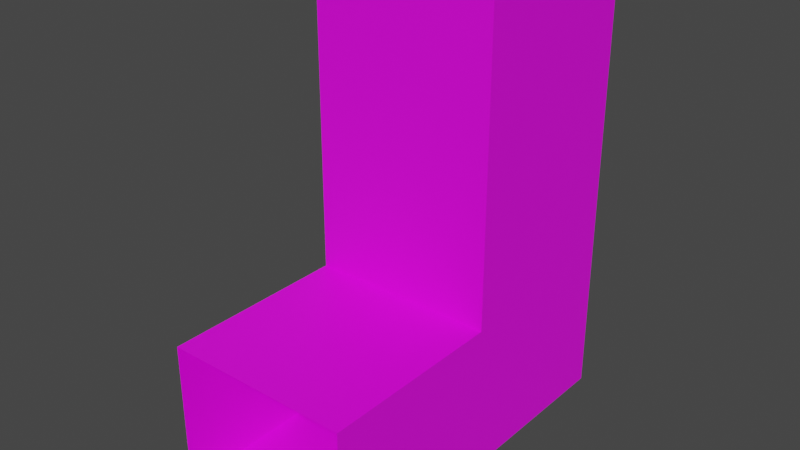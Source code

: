 # Source: maze_piece_7_climb_2.blend  (saved by Blender 4.0.36; exported with 4.5.12 LTS)
import bpy
from mathutils import Matrix  # noqa: F401  (used for matrix-valued properties, if any)

bpy.ops.wm.read_factory_settings(use_empty=True)
scene = bpy.context.scene
scene.name = 'Scene'

# ---- collections
col_collection = bpy.data.collections.new('Collection'); scene.collection.children.link(col_collection)

# ---- images (referenced by path relative to the original .blend; pixels are not part of the script)
import os
ASSET_DIR = os.environ.get("B2B_ASSET_DIR", "")  # directory of the original .blend (textures are referenced by path, not embedded)
HERE = os.path.dirname(os.path.abspath(__file__))  # packed textures are extracted next to this script under _unpacked/

def load_image(name, relpath, width, height, colorspace="sRGB"):
    """Load a texture the original file referenced (path relative to the .blend, or extracted next to this script)."""
    p = next((c for c in (os.path.join(HERE, relpath), os.path.join(ASSET_DIR, relpath)) if relpath and os.path.exists(c)), "")
    if p:
        img = bpy.data.images.load(p, check_existing=True)
        img.name = name
    else:  # same state as the original file: an image datablock whose file is absent (Cycles renders it pink)
        img = bpy.data.images.new(name, width, height)
        img.source = "FILE"
        img.filepath = "//" + (relpath or name)
    img.colorspace_settings.name = colorspace
    return img
img_wall_texture_png = load_image('Wall texture.png', 'Wall texture.png', 1024, 1024, 'sRGB')
img_wall_texture_png_001 = load_image('Wall texture.png.001', 'Wall texture.png', 1024, 1024, 'sRGB')
img_wall_texture_png_002 = load_image('Wall texture.png.002', 'Wall texture.png', 1024, 1024, 'sRGB')
img_wall_texture_png_003 = load_image('Wall texture.png.003', 'Wall texture.png', 1024, 1024, 'sRGB')
img_wall_texture_png_011 = load_image('Wall texture.png.011', 'Wall texture.png', 1024, 1024, 'sRGB')
img_wall_texture_png_010 = load_image('Wall texture.png.010', 'Wall texture.png', 1024, 1024, 'sRGB')
img_wall_texture_png_009 = load_image('Wall texture.png.009', 'Wall texture.png', 1024, 1024, 'sRGB')
img_wall_texture_png_008 = load_image('Wall texture.png.008', 'Wall texture.png', 1024, 1024, 'sRGB')
img_wall_texture_png_007 = load_image('Wall texture.png.007', 'Wall texture.png', 1024, 1024, 'sRGB')
img_wall_texture_png_006 = load_image('Wall texture.png.006', 'Wall texture.png', 1024, 1024, 'sRGB')
img_wall_texture_png_005 = load_image('Wall texture.png.005', 'Wall texture.png', 1024, 1024, 'sRGB')
img_wall_texture_png_004 = load_image('Wall texture.png.004', 'Wall texture.png', 1024, 1024, 'sRGB')
img_wall_texture_png_012 = load_image('Wall texture.png.012', 'Wall texture.png', 1024, 1024, 'sRGB')

# ---- materials (node trees are filled in below, after node groups)
mat_material_001 = bpy.data.materials.new('Material.001')
mat_material_001.use_transparent_shadow = False
mat_material_002 = bpy.data.materials.new('Material.002')
mat_material_002.use_transparent_shadow = False
mat_material_003 = bpy.data.materials.new('Material.003')
mat_material_003.use_transparent_shadow = False
mat_material_004 = bpy.data.materials.new('Material.004')
mat_material_004.use_transparent_shadow = False
mat_material_013 = bpy.data.materials.new('Material.013')
mat_material_013.use_transparent_shadow = False
mat_material_012 = bpy.data.materials.new('Material.012')
mat_material_012.use_transparent_shadow = False
mat_material_011 = bpy.data.materials.new('Material.011')
mat_material_011.use_transparent_shadow = False
mat_material_010 = bpy.data.materials.new('Material.010')
mat_material_010.use_transparent_shadow = False
mat_material_009 = bpy.data.materials.new('Material.009')
mat_material_009.use_transparent_shadow = False
mat_material_008 = bpy.data.materials.new('Material.008')
mat_material_008.use_transparent_shadow = False
mat_material_007 = bpy.data.materials.new('Material.007')
mat_material_007.use_transparent_shadow = False
mat_material_006 = bpy.data.materials.new('Material.006')
mat_material_006.use_transparent_shadow = False
mat_material_005 = bpy.data.materials.new('Material.005')
mat_material_005.use_transparent_shadow = False

# ---- material node trees
mat_material_001.use_nodes = True; mat_material_001.node_tree.nodes.clear()
_N = mat_material_001.node_tree.nodes; _L = mat_material_001.node_tree.links
n0 = _N.new('ShaderNodeBsdfPrincipled'); n0.name = 'Principled BSDF'; n0.location = (10, 300)
n0.distribution = 'GGX'
n0.subsurface_method = 'RANDOM_WALK_SKIN'
n0.inputs[3].default_value = 1.45
n0.inputs[27].default_value = (0.0, 0.0, 0.0, 1.0)
n0.inputs[28].default_value = 1.0
n1 = _N.new('ShaderNodeOutputMaterial'); n1.name = 'Material Output'; n1.location = (300, 300)
n2 = _N.new('ShaderNodeTexImage'); n2.name = 'Image Texture'; n2.location = (-280, 280)
n2.image = img_wall_texture_png
_L.new(n0.outputs[0], n1.inputs[0])
_L.new(n2.outputs[0], n0.inputs[0])
n1.is_active_output = True
mat_material_002.use_nodes = True; mat_material_002.node_tree.nodes.clear()
_N = mat_material_002.node_tree.nodes; _L = mat_material_002.node_tree.links
n0 = _N.new('ShaderNodeBsdfPrincipled'); n0.name = 'Principled BSDF'; n0.location = (10, 300)
n0.distribution = 'GGX'
n0.subsurface_method = 'RANDOM_WALK_SKIN'
n0.inputs[3].default_value = 1.45
n0.inputs[27].default_value = (0.0, 0.0, 0.0, 1.0)
n0.inputs[28].default_value = 1.0
n1 = _N.new('ShaderNodeOutputMaterial'); n1.name = 'Material Output'; n1.location = (300, 300)
n2 = _N.new('ShaderNodeTexImage'); n2.name = 'Image Texture'; n2.location = (-280, 280)
n2.image = img_wall_texture_png_001
_L.new(n0.outputs[0], n1.inputs[0])
_L.new(n2.outputs[0], n0.inputs[0])
n1.is_active_output = True
mat_material_003.use_nodes = True; mat_material_003.node_tree.nodes.clear()
_N = mat_material_003.node_tree.nodes; _L = mat_material_003.node_tree.links
n0 = _N.new('ShaderNodeBsdfPrincipled'); n0.name = 'Principled BSDF'; n0.location = (10, 300)
n0.distribution = 'GGX'
n0.subsurface_method = 'RANDOM_WALK_SKIN'
n0.inputs[3].default_value = 1.45
n0.inputs[27].default_value = (0.0, 0.0, 0.0, 1.0)
n0.inputs[28].default_value = 1.0
n1 = _N.new('ShaderNodeOutputMaterial'); n1.name = 'Material Output'; n1.location = (300, 300)
n2 = _N.new('ShaderNodeTexImage'); n2.name = 'Image Texture'; n2.location = (-280, 280)
n2.image = img_wall_texture_png_002
_L.new(n0.outputs[0], n1.inputs[0])
_L.new(n2.outputs[0], n0.inputs[0])
n1.is_active_output = True
mat_material_004.use_nodes = True; mat_material_004.node_tree.nodes.clear()
_N = mat_material_004.node_tree.nodes; _L = mat_material_004.node_tree.links
n0 = _N.new('ShaderNodeBsdfPrincipled'); n0.name = 'Principled BSDF'; n0.location = (10, 300)
n0.distribution = 'GGX'
n0.subsurface_method = 'RANDOM_WALK_SKIN'
n0.inputs[3].default_value = 1.45
n0.inputs[27].default_value = (0.0, 0.0, 0.0, 1.0)
n0.inputs[28].default_value = 1.0
n1 = _N.new('ShaderNodeOutputMaterial'); n1.name = 'Material Output'; n1.location = (300, 300)
n2 = _N.new('ShaderNodeTexImage'); n2.name = 'Image Texture'; n2.location = (-280, 280)
n2.image = img_wall_texture_png_003
_L.new(n0.outputs[0], n1.inputs[0])
_L.new(n2.outputs[0], n0.inputs[0])
n1.is_active_output = True
mat_material_013.use_nodes = True; mat_material_013.node_tree.nodes.clear()
_N = mat_material_013.node_tree.nodes; _L = mat_material_013.node_tree.links
n0 = _N.new('ShaderNodeBsdfPrincipled'); n0.name = 'Principled BSDF'; n0.location = (10, 300)
n0.distribution = 'GGX'
n0.subsurface_method = 'RANDOM_WALK_SKIN'
n0.inputs[3].default_value = 1.45
n0.inputs[27].default_value = (0.0, 0.0, 0.0, 1.0)
n0.inputs[28].default_value = 1.0
n1 = _N.new('ShaderNodeOutputMaterial'); n1.name = 'Material Output'; n1.location = (300, 300)
n2 = _N.new('ShaderNodeTexImage'); n2.name = 'Image Texture'; n2.location = (-280, 280)
n2.image = img_wall_texture_png_011
_L.new(n0.outputs[0], n1.inputs[0])
_L.new(n2.outputs[0], n0.inputs[0])
n1.is_active_output = True
mat_material_012.use_nodes = True; mat_material_012.node_tree.nodes.clear()
_N = mat_material_012.node_tree.nodes; _L = mat_material_012.node_tree.links
n0 = _N.new('ShaderNodeBsdfPrincipled'); n0.name = 'Principled BSDF'; n0.location = (10, 300)
n0.distribution = 'GGX'
n0.subsurface_method = 'RANDOM_WALK_SKIN'
n0.inputs[3].default_value = 1.45
n0.inputs[27].default_value = (0.0, 0.0, 0.0, 1.0)
n0.inputs[28].default_value = 1.0
n1 = _N.new('ShaderNodeOutputMaterial'); n1.name = 'Material Output'; n1.location = (300, 300)
n2 = _N.new('ShaderNodeTexImage'); n2.name = 'Image Texture'; n2.location = (-280, 280)
n2.image = img_wall_texture_png_010
_L.new(n0.outputs[0], n1.inputs[0])
_L.new(n2.outputs[0], n0.inputs[0])
n1.is_active_output = True
mat_material_011.use_nodes = True; mat_material_011.node_tree.nodes.clear()
_N = mat_material_011.node_tree.nodes; _L = mat_material_011.node_tree.links
n0 = _N.new('ShaderNodeBsdfPrincipled'); n0.name = 'Principled BSDF'; n0.location = (10, 300)
n0.distribution = 'GGX'
n0.subsurface_method = 'RANDOM_WALK_SKIN'
n0.inputs[3].default_value = 1.45
n0.inputs[27].default_value = (0.0, 0.0, 0.0, 1.0)
n0.inputs[28].default_value = 1.0
n1 = _N.new('ShaderNodeOutputMaterial'); n1.name = 'Material Output'; n1.location = (300, 300)
n2 = _N.new('ShaderNodeTexImage'); n2.name = 'Image Texture'; n2.location = (-280, 280)
n2.image = img_wall_texture_png_009
_L.new(n0.outputs[0], n1.inputs[0])
_L.new(n2.outputs[0], n0.inputs[0])
n1.is_active_output = True
mat_material_010.use_nodes = True; mat_material_010.node_tree.nodes.clear()
_N = mat_material_010.node_tree.nodes; _L = mat_material_010.node_tree.links
n0 = _N.new('ShaderNodeBsdfPrincipled'); n0.name = 'Principled BSDF'; n0.location = (10, 300)
n0.distribution = 'GGX'
n0.subsurface_method = 'RANDOM_WALK_SKIN'
n0.inputs[3].default_value = 1.45
n0.inputs[27].default_value = (0.0, 0.0, 0.0, 1.0)
n0.inputs[28].default_value = 1.0
n1 = _N.new('ShaderNodeOutputMaterial'); n1.name = 'Material Output'; n1.location = (300, 300)
n2 = _N.new('ShaderNodeTexImage'); n2.name = 'Image Texture'; n2.location = (-280, 280)
n2.image = img_wall_texture_png_008
_L.new(n0.outputs[0], n1.inputs[0])
_L.new(n2.outputs[0], n0.inputs[0])
n1.is_active_output = True
mat_material_009.use_nodes = True; mat_material_009.node_tree.nodes.clear()
_N = mat_material_009.node_tree.nodes; _L = mat_material_009.node_tree.links
n0 = _N.new('ShaderNodeBsdfPrincipled'); n0.name = 'Principled BSDF'; n0.location = (10, 300)
n0.distribution = 'GGX'
n0.subsurface_method = 'RANDOM_WALK_SKIN'
n0.inputs[3].default_value = 1.45
n0.inputs[27].default_value = (0.0, 0.0, 0.0, 1.0)
n0.inputs[28].default_value = 1.0
n1 = _N.new('ShaderNodeOutputMaterial'); n1.name = 'Material Output'; n1.location = (300, 300)
n2 = _N.new('ShaderNodeTexImage'); n2.name = 'Image Texture'; n2.location = (-280, 280)
n2.image = img_wall_texture_png_007
_L.new(n0.outputs[0], n1.inputs[0])
_L.new(n2.outputs[0], n0.inputs[0])
n1.is_active_output = True
mat_material_008.use_nodes = True; mat_material_008.node_tree.nodes.clear()
_N = mat_material_008.node_tree.nodes; _L = mat_material_008.node_tree.links
n0 = _N.new('ShaderNodeBsdfPrincipled'); n0.name = 'Principled BSDF'; n0.location = (10, 300)
n0.distribution = 'GGX'
n0.subsurface_method = 'RANDOM_WALK_SKIN'
n0.inputs[3].default_value = 1.45
n0.inputs[27].default_value = (0.0, 0.0, 0.0, 1.0)
n0.inputs[28].default_value = 1.0
n1 = _N.new('ShaderNodeOutputMaterial'); n1.name = 'Material Output'; n1.location = (300, 300)
n2 = _N.new('ShaderNodeTexImage'); n2.name = 'Image Texture'; n2.location = (-280, 280)
n2.image = img_wall_texture_png_006
_L.new(n0.outputs[0], n1.inputs[0])
_L.new(n2.outputs[0], n0.inputs[0])
n1.is_active_output = True
mat_material_007.use_nodes = True; mat_material_007.node_tree.nodes.clear()
_N = mat_material_007.node_tree.nodes; _L = mat_material_007.node_tree.links
n0 = _N.new('ShaderNodeBsdfPrincipled'); n0.name = 'Principled BSDF'; n0.location = (10, 300)
n0.distribution = 'GGX'
n0.subsurface_method = 'RANDOM_WALK_SKIN'
n0.inputs[3].default_value = 1.45
n0.inputs[27].default_value = (0.0, 0.0, 0.0, 1.0)
n0.inputs[28].default_value = 1.0
n1 = _N.new('ShaderNodeOutputMaterial'); n1.name = 'Material Output'; n1.location = (300, 300)
n2 = _N.new('ShaderNodeTexImage'); n2.name = 'Image Texture'; n2.location = (-280, 280)
n2.image = img_wall_texture_png_005
_L.new(n0.outputs[0], n1.inputs[0])
_L.new(n2.outputs[0], n0.inputs[0])
n1.is_active_output = True
mat_material_006.use_nodes = True; mat_material_006.node_tree.nodes.clear()
_N = mat_material_006.node_tree.nodes; _L = mat_material_006.node_tree.links
n0 = _N.new('ShaderNodeBsdfPrincipled'); n0.name = 'Principled BSDF'; n0.location = (10, 300)
n0.distribution = 'GGX'
n0.subsurface_method = 'RANDOM_WALK_SKIN'
n0.inputs[3].default_value = 1.45
n0.inputs[27].default_value = (0.0, 0.0, 0.0, 1.0)
n0.inputs[28].default_value = 1.0
n1 = _N.new('ShaderNodeOutputMaterial'); n1.name = 'Material Output'; n1.location = (300, 300)
n2 = _N.new('ShaderNodeTexImage'); n2.name = 'Image Texture'; n2.location = (-280, 280)
n2.image = img_wall_texture_png_004
_L.new(n0.outputs[0], n1.inputs[0])
_L.new(n2.outputs[0], n0.inputs[0])
n1.is_active_output = True
mat_material_005.use_nodes = True; mat_material_005.node_tree.nodes.clear()
_N = mat_material_005.node_tree.nodes; _L = mat_material_005.node_tree.links
n0 = _N.new('ShaderNodeBsdfPrincipled'); n0.name = 'Principled BSDF'; n0.location = (10, 300)
n0.distribution = 'GGX'
n0.subsurface_method = 'RANDOM_WALK_SKIN'
n0.inputs[3].default_value = 1.45
n0.inputs[27].default_value = (0.0, 0.0, 0.0, 1.0)
n0.inputs[28].default_value = 1.0
n1 = _N.new('ShaderNodeOutputMaterial'); n1.name = 'Material Output'; n1.location = (300, 300)
n2 = _N.new('ShaderNodeTexImage'); n2.name = 'Image Texture'; n2.location = (-280, 280)
n2.image = img_wall_texture_png_012
_L.new(n0.outputs[0], n1.inputs[0])
_L.new(n2.outputs[0], n0.inputs[0])
n1.is_active_output = True

# ---- world
world_world = bpy.data.worlds.new('World'); scene.world = world_world
world_world.use_nodes = True; world_world.node_tree.nodes.clear()
_N = world_world.node_tree.nodes; _L = world_world.node_tree.links
n0 = _N.new('ShaderNodeOutputWorld'); n0.name = 'World Output'; n0.location = (300, 300)
n1 = _N.new('ShaderNodeBackground'); n1.name = 'Background'; n1.location = (10, 300)
n1.inputs[0].default_value = (0.05088, 0.05088, 0.05088, 1.0)
_L.new(n1.outputs[0], n0.inputs[0])
n0.is_active_output = True
world_world.color = (0.05088, 0.05088, 0.05088)
world_world.use_sun_shadow = False
world_world.sun_shadow_jitter_overblur = 0.0

# ---- meshes
me_plane_001 = bpy.data.meshes.new('Plane.001')
me_plane_001.from_pydata([(-1.0, -1.0, 1.49e-08), (1.0, -1.0, 0.0), (-1.0, 1.0, 5.96e-08), (1.0, 1.0, 1.49e-08), (1.0, -1.0, 1.6), (1.0, 1.0, 1.6), (-1.0, -1.0, 1.6), (-1.0, 1.0, 1.6)], [], [(0, 1, 3, 2), (3, 1, 4, 5), (0, 2, 7, 6), (7, 2, 3, 5)])
_uv = me_plane_001.uv_layers.new(name='UVMap')
_uv.uv.foreach_set('vector', [0.0, 0.0, 1.0, 0.0, 1.0, 1.0, 0.0, 1.0, 1.0, 1.0, 2.98e-08, 1.0, 0.0, 2.98e-08, 1.0, 0.0, 0.0, 0.0, 1.0, 0.0, 1.0, 1.0, 0.0, 1.0, 0.0, 0.0, 0.0, 1.0, 1.0, 1.0, 1.0, 0.0])
me_plane_001.materials.append(mat_material_001)
me_plane_001.update()
me_plane_002 = bpy.data.meshes.new('Plane.002')
me_plane_002.from_pydata([(-1.0, -1.0, 1.49e-08), (1.0, -1.0, 0.0), (-1.0, 1.0, 5.96e-08), (1.0, 1.0, 1.49e-08), (1.0, -1.0, 1.6), (1.0, 1.0, 1.6), (-1.0, -1.0, 1.6), (-1.0, 1.0, 1.6)], [], [(0, 1, 3, 2), (3, 1, 4, 5), (4, 6, 7, 5), (0, 2, 7, 6)])
_uv = me_plane_002.uv_layers.new(name='UVMap')
_uv.uv.foreach_set('vector', [0.0, 0.0, 1.0, 0.0, 1.0, 1.0, 0.0, 1.0, 1.0, 1.0, 2.98e-08, 1.0, 0.0, 2.98e-08, 1.0, 0.0, 0.0, 0.0, 1.0, 0.0, 1.0, 1.0, 0.0, 1.0, 0.0, 0.0, 1.0, 0.0, 1.0, 1.0, 0.0, 1.0])
me_plane_002.materials.append(mat_material_002)
me_plane_002.update()
me_plane_003 = bpy.data.meshes.new('Plane.003')
me_plane_003.from_pydata([(-1.0, -1.0, 1.49e-08), (1.0, -1.0, 0.0), (-1.0, 1.0, 5.96e-08), (1.0, 1.0, 1.49e-08), (1.0, -1.0, 1.6), (1.0, 1.0, 1.6), (-1.0, -1.0, 1.6), (-1.0, 1.0, 1.6)], [], [(3, 1, 4, 5), (1, 0, 6, 4), (0, 2, 7, 6), (7, 2, 3, 5)])
_uv = me_plane_003.uv_layers.new(name='UVMap')
_uv.uv.foreach_set('vector', [1.0, 1.0, 2.98e-08, 1.0, 0.0, 2.98e-08, 1.0, 0.0, 0.0, 0.0, 1.0, 0.0, 1.0, 1.0, 0.0, 1.0, 0.0, 0.0, 1.0, 0.0, 1.0, 1.0, 0.0, 1.0, 0.0, 0.0, 0.0, 1.0, 1.0, 1.0, 1.0, 0.0])
me_plane_003.materials.append(mat_material_003)
me_plane_003.update()
me_plane_004 = bpy.data.meshes.new('Plane.004')
me_plane_004.from_pydata([(-1.0, -1.0, 1.49e-08), (1.0, -1.0, 0.0), (-1.0, 1.0, 5.96e-08), (1.0, 1.0, 1.49e-08), (1.0, -1.0, 1.6), (1.0, 1.0, 1.6), (-1.0, -1.0, 1.6), (-1.0, 1.0, 1.6)], [], [(3, 1, 4, 5), (1, 0, 6, 4), (4, 6, 7, 5), (0, 2, 7, 6)])
_uv = me_plane_004.uv_layers.new(name='UVMap')
_uv.uv.foreach_set('vector', [1.0, 1.0, 2.98e-08, 1.0, 0.0, 2.98e-08, 1.0, 0.0, 0.0, 0.0, 1.0, 0.0, 1.0, 1.0, 0.0, 1.0, 0.0, 0.0, 1.0, 0.0, 1.0, 1.0, 0.0, 1.0, 0.0, 0.0, 1.0, 0.0, 1.0, 1.0, 0.0, 1.0])
me_plane_004.materials.append(mat_material_004)
me_plane_004.update()
me_cube_009 = bpy.data.meshes.new('Cube.009')
me_cube_009.from_pydata([(-1.0, -1.0, -1.0), (-1.0, -1.0, 1.0), (-1.0, 1.0, -1.0), (-1.0, 1.0, 1.0), (1.0, -1.0, -1.0), (1.0, -1.0, 1.0), (1.0, 1.0, -1.0), (1.0, 1.0, 1.0)], [], [(0, 1, 3, 2), (2, 3, 7, 6), (6, 7, 5, 4), (4, 5, 1, 0), (2, 6, 4, 0), (7, 3, 1, 5)])
_uv = me_cube_009.uv_layers.new(name='UVMap')
_uv.uv.foreach_set('vector', [0.3898, 0.4649, 0.4903, 0.4649, 0.4903, 0.5653, 0.3898, 0.5653, 0.3898, 0.5653, 0.4903, 0.5653, 0.4903, 0.6658, 0.3898, 0.6658, 0.3898, 0.6658, 0.4903, 0.6658, 0.4903, 0.7662, 0.3898, 0.7662, 0.3898, 0.7662, 0.4903, 0.7662, 0.4903, 0.8667, 0.3898, 0.8667, 0.2894, 0.6658, 0.3898, 0.6658, 0.3898, 0.7662, 0.2894, 0.7662, 0.4903, 0.6658, 0.5907, 0.6658, 0.5907, 0.7662, 0.4903, 0.7662])
me_cube_009.materials.append(mat_material_013)
me_cube_009.update()
me_cube_008 = bpy.data.meshes.new('Cube.008')
me_cube_008.from_pydata([(-1.0, -1.0, -1.0), (-1.0, -1.0, 1.0), (-1.0, 1.0, -1.0), (-1.0, 1.0, 1.0), (1.0, -1.0, -1.0), (1.0, -1.0, 1.0), (1.0, 1.0, -1.0), (1.0, 1.0, 1.0)], [], [(0, 1, 3, 2), (2, 3, 7, 6), (6, 7, 5, 4), (4, 5, 1, 0), (2, 6, 4, 0), (7, 3, 1, 5)])
_uv = me_cube_008.uv_layers.new(name='UVMap')
_uv.uv.foreach_set('vector', [0.3898, 0.4649, 0.4903, 0.4649, 0.4903, 0.5653, 0.3898, 0.5653, 0.3898, 0.5653, 0.4903, 0.5653, 0.4903, 0.6658, 0.3898, 0.6658, 0.3898, 0.6658, 0.4903, 0.6658, 0.4903, 0.7662, 0.3898, 0.7662, 0.3898, 0.7662, 0.4903, 0.7662, 0.4903, 0.8667, 0.3898, 0.8667, 0.2894, 0.6658, 0.3898, 0.6658, 0.3898, 0.7662, 0.2894, 0.7662, 0.4903, 0.6658, 0.5907, 0.6658, 0.5907, 0.7662, 0.4903, 0.7662])
me_cube_008.materials.append(mat_material_012)
me_cube_008.update()
me_cube_007 = bpy.data.meshes.new('Cube.007')
me_cube_007.from_pydata([(-1.0, -1.0, -1.0), (-1.0, -1.0, 1.0), (-1.0, 1.0, -1.0), (-1.0, 1.0, 1.0), (1.0, -1.0, -1.0), (1.0, -1.0, 1.0), (1.0, 1.0, -1.0), (1.0, 1.0, 1.0)], [], [(0, 1, 3, 2), (2, 3, 7, 6), (6, 7, 5, 4), (4, 5, 1, 0), (2, 6, 4, 0), (7, 3, 1, 5)])
_uv = me_cube_007.uv_layers.new(name='UVMap')
_uv.uv.foreach_set('vector', [0.3898, 0.4649, 0.4903, 0.4649, 0.4903, 0.5653, 0.3898, 0.5653, 0.3898, 0.5653, 0.4903, 0.5653, 0.4903, 0.6658, 0.3898, 0.6658, 0.3898, 0.6658, 0.4903, 0.6658, 0.4903, 0.7662, 0.3898, 0.7662, 0.3898, 0.7662, 0.4903, 0.7662, 0.4903, 0.8667, 0.3898, 0.8667, 0.2894, 0.6658, 0.3898, 0.6658, 0.3898, 0.7662, 0.2894, 0.7662, 0.4903, 0.6658, 0.5907, 0.6658, 0.5907, 0.7662, 0.4903, 0.7662])
me_cube_007.materials.append(mat_material_011)
me_cube_007.update()
me_cube_006 = bpy.data.meshes.new('Cube.006')
me_cube_006.from_pydata([(-1.0, -1.0, -1.0), (-1.0, -1.0, 1.0), (-1.0, 1.0, -1.0), (-1.0, 1.0, 1.0), (1.0, -1.0, -1.0), (1.0, -1.0, 1.0), (1.0, 1.0, -1.0), (1.0, 1.0, 1.0)], [], [(0, 1, 3, 2), (2, 3, 7, 6), (6, 7, 5, 4), (4, 5, 1, 0), (2, 6, 4, 0), (7, 3, 1, 5)])
_uv = me_cube_006.uv_layers.new(name='UVMap')
_uv.uv.foreach_set('vector', [0.3898, 0.4649, 0.4903, 0.4649, 0.4903, 0.5653, 0.3898, 0.5653, 0.3898, 0.5653, 0.4903, 0.5653, 0.4903, 0.6658, 0.3898, 0.6658, 0.3898, 0.6658, 0.4903, 0.6658, 0.4903, 0.7662, 0.3898, 0.7662, 0.3898, 0.7662, 0.4903, 0.7662, 0.4903, 0.8667, 0.3898, 0.8667, 0.2894, 0.6658, 0.3898, 0.6658, 0.3898, 0.7662, 0.2894, 0.7662, 0.4903, 0.6658, 0.5907, 0.6658, 0.5907, 0.7662, 0.4903, 0.7662])
me_cube_006.materials.append(mat_material_010)
me_cube_006.update()
me_cube_005 = bpy.data.meshes.new('Cube.005')
me_cube_005.from_pydata([(-1.0, -1.0, -1.0), (-1.0, -1.0, 1.0), (-1.0, 1.0, -1.0), (-1.0, 1.0, 1.0), (1.0, -1.0, -1.0), (1.0, -1.0, 1.0), (1.0, 1.0, -1.0), (1.0, 1.0, 1.0)], [], [(0, 1, 3, 2), (2, 3, 7, 6), (6, 7, 5, 4), (4, 5, 1, 0), (2, 6, 4, 0), (7, 3, 1, 5)])
_uv = me_cube_005.uv_layers.new(name='UVMap')
_uv.uv.foreach_set('vector', [0.3898, 0.4649, 0.4903, 0.4649, 0.4903, 0.5653, 0.3898, 0.5653, 0.3898, 0.5653, 0.4903, 0.5653, 0.4903, 0.6658, 0.3898, 0.6658, 0.3898, 0.6658, 0.4903, 0.6658, 0.4903, 0.7662, 0.3898, 0.7662, 0.3898, 0.7662, 0.4903, 0.7662, 0.4903, 0.8667, 0.3898, 0.8667, 0.2894, 0.6658, 0.3898, 0.6658, 0.3898, 0.7662, 0.2894, 0.7662, 0.4903, 0.6658, 0.5907, 0.6658, 0.5907, 0.7662, 0.4903, 0.7662])
me_cube_005.materials.append(mat_material_009)
me_cube_005.update()
me_cube_004 = bpy.data.meshes.new('Cube.004')
me_cube_004.from_pydata([(-1.0, -1.0, -1.0), (-1.0, -1.0, 1.0), (-1.0, 1.0, -1.0), (-1.0, 1.0, 1.0), (1.0, -1.0, -1.0), (1.0, -1.0, 1.0), (1.0, 1.0, -1.0), (1.0, 1.0, 1.0)], [], [(0, 1, 3, 2), (2, 3, 7, 6), (6, 7, 5, 4), (4, 5, 1, 0), (2, 6, 4, 0), (7, 3, 1, 5)])
_uv = me_cube_004.uv_layers.new(name='UVMap')
_uv.uv.foreach_set('vector', [0.3898, 0.4649, 0.4903, 0.4649, 0.4903, 0.5653, 0.3898, 0.5653, 0.3898, 0.5653, 0.4903, 0.5653, 0.4903, 0.6658, 0.3898, 0.6658, 0.3898, 0.6658, 0.4903, 0.6658, 0.4903, 0.7662, 0.3898, 0.7662, 0.3898, 0.7662, 0.4903, 0.7662, 0.4903, 0.8667, 0.3898, 0.8667, 0.2894, 0.6658, 0.3898, 0.6658, 0.3898, 0.7662, 0.2894, 0.7662, 0.4903, 0.6658, 0.5907, 0.6658, 0.5907, 0.7662, 0.4903, 0.7662])
me_cube_004.materials.append(mat_material_008)
me_cube_004.update()
me_cube_003 = bpy.data.meshes.new('Cube.003')
me_cube_003.from_pydata([(-1.0, -1.0, -1.0), (-1.0, -1.0, 1.0), (-1.0, 1.0, -1.0), (-1.0, 1.0, 1.0), (1.0, -1.0, -1.0), (1.0, -1.0, 1.0), (1.0, 1.0, -1.0), (1.0, 1.0, 1.0)], [], [(0, 1, 3, 2), (2, 3, 7, 6), (6, 7, 5, 4), (4, 5, 1, 0), (2, 6, 4, 0), (7, 3, 1, 5)])
_uv = me_cube_003.uv_layers.new(name='UVMap')
_uv.uv.foreach_set('vector', [0.3898, 0.4649, 0.4903, 0.4649, 0.4903, 0.5653, 0.3898, 0.5653, 0.3898, 0.5653, 0.4903, 0.5653, 0.4903, 0.6658, 0.3898, 0.6658, 0.3898, 0.6658, 0.4903, 0.6658, 0.4903, 0.7662, 0.3898, 0.7662, 0.3898, 0.7662, 0.4903, 0.7662, 0.4903, 0.8667, 0.3898, 0.8667, 0.2894, 0.6658, 0.3898, 0.6658, 0.3898, 0.7662, 0.2894, 0.7662, 0.4903, 0.6658, 0.5907, 0.6658, 0.5907, 0.7662, 0.4903, 0.7662])
me_cube_003.materials.append(mat_material_007)
me_cube_003.update()
me_cube_002 = bpy.data.meshes.new('Cube.002')
me_cube_002.from_pydata([(-1.0, -1.0, -1.0), (-1.0, -1.0, 1.0), (-1.0, 1.0, -1.0), (-1.0, 1.0, 1.0), (1.0, -1.0, -1.0), (1.0, -1.0, 1.0), (1.0, 1.0, -1.0), (1.0, 1.0, 1.0)], [], [(0, 1, 3, 2), (2, 3, 7, 6), (6, 7, 5, 4), (4, 5, 1, 0), (2, 6, 4, 0), (7, 3, 1, 5)])
_uv = me_cube_002.uv_layers.new(name='UVMap')
_uv.uv.foreach_set('vector', [0.3898, 0.4649, 0.4903, 0.4649, 0.4903, 0.5653, 0.3898, 0.5653, 0.3898, 0.5653, 0.4903, 0.5653, 0.4903, 0.6658, 0.3898, 0.6658, 0.3898, 0.6658, 0.4903, 0.6658, 0.4903, 0.7662, 0.3898, 0.7662, 0.3898, 0.7662, 0.4903, 0.7662, 0.4903, 0.8667, 0.3898, 0.8667, 0.2894, 0.6658, 0.3898, 0.6658, 0.3898, 0.7662, 0.2894, 0.7662, 0.4903, 0.6658, 0.5907, 0.6658, 0.5907, 0.7662, 0.4903, 0.7662])
me_cube_002.materials.append(mat_material_006)
me_cube_002.update()
me_cube_001 = bpy.data.meshes.new('Cube.001')
me_cube_001.from_pydata([(-1.0, -1.0, -1.0), (-1.0, -1.0, 1.0), (-1.0, 1.0, -1.0), (-1.0, 1.0, 1.0), (1.0, -1.0, -1.0), (1.0, -1.0, 1.0), (1.0, 1.0, -1.0), (1.0, 1.0, 1.0)], [], [(0, 1, 3, 2), (2, 3, 7, 6), (6, 7, 5, 4), (4, 5, 1, 0), (2, 6, 4, 0), (7, 3, 1, 5)])
_uv = me_cube_001.uv_layers.new(name='UVMap')
_uv.uv.foreach_set('vector', [0.3898, 0.4649, 0.4903, 0.4649, 0.4903, 0.5653, 0.3898, 0.5653, 0.3898, 0.5653, 0.4903, 0.5653, 0.4903, 0.6658, 0.3898, 0.6658, 0.3898, 0.6658, 0.4903, 0.6658, 0.4903, 0.7662, 0.3898, 0.7662, 0.3898, 0.7662, 0.4903, 0.7662, 0.4903, 0.8667, 0.3898, 0.8667, 0.2894, 0.6658, 0.3898, 0.6658, 0.3898, 0.7662, 0.2894, 0.7662, 0.4903, 0.6658, 0.5907, 0.6658, 0.5907, 0.7662, 0.4903, 0.7662])
me_cube_001.materials.append(mat_material_005)
me_cube_001.update()

# ---- objects
ob_plane = bpy.data.objects.new('Plane', me_plane_001)
ob_plane_001 = bpy.data.objects.new('Plane.001', me_plane_002)
ob_plane_002 = bpy.data.objects.new('Plane.002', me_plane_003)
ob_plane_003 = bpy.data.objects.new('Plane.003', me_plane_004)
ob_cube_008 = bpy.data.objects.new('Cube.008', me_cube_009)
ob_cube_007 = bpy.data.objects.new('Cube.007', me_cube_008)
ob_cube_006 = bpy.data.objects.new('Cube.006', me_cube_007)
ob_cube_005 = bpy.data.objects.new('Cube.005', me_cube_006)
ob_cube_004 = bpy.data.objects.new('Cube.004', me_cube_005)
ob_cube_003 = bpy.data.objects.new('Cube.003', me_cube_004)
ob_cube_002 = bpy.data.objects.new('Cube.002', me_cube_003)
ob_cube_001 = bpy.data.objects.new('Cube.001', me_cube_002)
ob_cube = bpy.data.objects.new('Cube', me_cube_001)

# ---- transforms, parenting, visibility, modifiers, constraints
ob_plane.location = (0.0, 0.0, 0.0)
ob_plane.scale = (5.0, 5.0, 5.0)
ob_plane_001.location = (0.0, -10.0, 0.0)
ob_plane_001.scale = (5.0, 5.0, 5.0)
ob_plane_002.location = (0.0, 0.0, 8.0)
ob_plane_002.scale = (5.0, 5.0, 5.0)
ob_plane_003.location = (0.0, 0.0, 16.0)
ob_plane_003.scale = (5.0, 5.0, 5.0)
ob_cube_008.location = (3.604, 4.837, 13.51)
ob_cube_008.rotation_euler = (1.571, -1.571, 0.0)
ob_cube_008.scale = (0.3396, 0.5805, 0.2118)
ob_cube_007.location = (-0.04312, 4.837, 14.33)
ob_cube_007.rotation_euler = (1.571, -1.571, 0.0)
ob_cube_007.scale = (0.3396, 0.5805, 0.2118)
ob_cube_006.location = (-2.574, 4.837, 11.88)
ob_cube_006.rotation_euler = (1.571, -1.571, 0.0)
ob_cube_006.scale = (0.3396, 0.5805, 0.2118)
ob_cube_005.location = (3.134, 4.837, 10.26)
ob_cube_005.rotation_euler = (1.571, -1.571, 0.0)
ob_cube_005.scale = (0.3396, 0.5805, 0.2118)
ob_cube_004.location = (-0.4129, 4.837, 8.829)
ob_cube_004.rotation_euler = (1.571, -1.571, 0.0)
ob_cube_004.scale = (0.3396, 0.5805, 0.2118)
ob_cube_003.location = (3.154, 4.837, 7.155)
ob_cube_003.rotation_euler = (1.571, -1.571, 0.0)
ob_cube_003.scale = (0.3396, 0.5805, 0.2118)
ob_cube_002.location = (-2.888, 4.837, 6.293)
ob_cube_002.rotation_euler = (1.571, -1.571, 0.0)
ob_cube_002.scale = (0.3396, 0.5805, 0.2118)
ob_cube_001.location = (0.5009, 4.837, 4.623)
ob_cube_001.rotation_euler = (1.571, -1.571, 0.0)
ob_cube_001.scale = (0.3396, 0.5805, 0.2118)
ob_cube.location = (-2.41, 4.837, 2.32)
ob_cube.rotation_euler = (1.571, -1.571, 0.0)
ob_cube.scale = (0.3396, 0.5805, 0.2118)

# ---- collection membership
col_collection.objects.link(ob_plane)
col_collection.objects.link(ob_plane_001)
col_collection.objects.link(ob_plane_002)
col_collection.objects.link(ob_plane_003)
col_collection.objects.link(ob_cube_008)
col_collection.objects.link(ob_cube_007)
col_collection.objects.link(ob_cube_006)
col_collection.objects.link(ob_cube_005)
col_collection.objects.link(ob_cube_004)
col_collection.objects.link(ob_cube_003)
col_collection.objects.link(ob_cube_002)
col_collection.objects.link(ob_cube_001)
col_collection.objects.link(ob_cube)

# ---- scene / render settings (as saved in the file)
scene.frame_start = 1; scene.frame_end = 250; scene.frame_set(1)
scene.render.engine = 'BLENDER_EEVEE_NEXT'
scene.cycles.sampling_pattern = 'TABULATED_SOBOL'
scene.view_settings.view_transform = 'Filmic'
bpy.context.view_layer.update()

# ---- added for rendering (the .blend has no active camera and no usable light): camera, sun
cam_auto = bpy.data.cameras.new('AutoCamera')
cam_auto.lens = 50.0
cam_auto.sensor_width = 36.0
cam_auto.clip_end = 1000.0
ob_auto_camera = bpy.data.objects.new('AutoCamera', cam_auto)
scene.collection.objects.link(ob_auto_camera)
ob_auto_camera.location = (30.3769, -41.4281, 36.3016)
ob_auto_camera.rotation_euler = (1.09748, -7.21219e-08, 0.694738)
scene.camera = ob_auto_camera
light_auto_sun = bpy.data.lights.new('AutoSun', 'SUN')
light_auto_sun.energy = 3.0
light_auto_sun.angle = 0.0523599
ob_auto_sun = bpy.data.objects.new('AutoSun', light_auto_sun)
scene.collection.objects.link(ob_auto_sun)
ob_auto_sun.rotation_euler = (0.872665, 0.174533, 0.523599)
bpy.context.view_layer.update()
